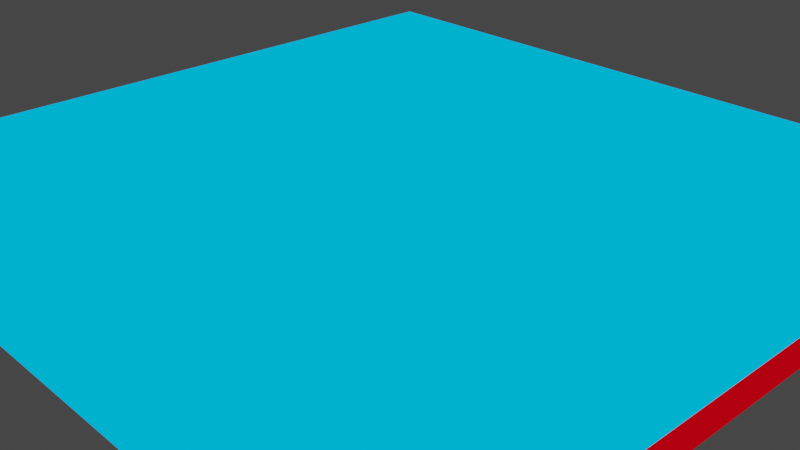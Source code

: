 # Source: terrainVisualisation.blend  (saved by Blender 2.93.20; exported with 4.5.12 LTS)
import bpy
from mathutils import Matrix  # noqa: F401  (used for matrix-valued properties, if any)

bpy.ops.wm.read_factory_settings(use_empty=True)
scene = bpy.context.scene
scene.name = 'Scene'

# ---- collections
col_collection = bpy.data.collections.new('Collection'); scene.collection.children.link(col_collection)

# ---- images (referenced by path relative to the original .blend; pixels are not part of the script)
import os
ASSET_DIR = os.environ.get("B2B_ASSET_DIR", "")  # directory of the original .blend (textures are referenced by path, not embedded)
HERE = os.path.dirname(os.path.abspath(__file__))  # packed textures are extracted next to this script under _unpacked/

def load_image(name, relpath, width, height, colorspace="sRGB"):
    """Load a texture the original file referenced (path relative to the .blend, or extracted next to this script)."""
    p = next((c for c in (os.path.join(HERE, relpath), os.path.join(ASSET_DIR, relpath)) if relpath and os.path.exists(c)), "")
    if p:
        img = bpy.data.images.load(p, check_existing=True)
        img.name = name
    else:  # same state as the original file: an image datablock whose file is absent (Cycles renders it pink)
        img = bpy.data.images.new(name, width, height)
        img.source = "FILE"
        img.filepath = "//" + (relpath or name)
    img.colorspace_settings.name = colorspace
    return img
img_out_rivers_png = load_image('out-rivers.png', 'out-rivers.png', 1024, 1024, 'sRGB')
img_out_png = load_image('out.png', 'out.png', 1024, 1024, 'sRGB')
img_city_primitives_png = load_image('city-primitives.png', 'city-primitives.png', 1024, 1024, 'sRGB')

# ---- materials (node trees are filled in below, after node groups)
mat_land_003 = bpy.data.materials.new('Land.003')
mat_land_003.displacement_method = 'DISPLACEMENT'
mat_land_001 = bpy.data.materials.new('Land.001')
mat_land_001.displacement_method = 'DISPLACEMENT'

# ---- material node trees
mat_land_003.use_nodes = True; mat_land_003.node_tree.nodes.clear()
mat_land_001.use_nodes = True; mat_land_001.node_tree.nodes.clear()

# ---- world
world_world = bpy.data.worlds.new('World'); scene.world = world_world
world_world.use_nodes = True; world_world.node_tree.nodes.clear()
_N = world_world.node_tree.nodes; _L = world_world.node_tree.links
n0 = _N.new('ShaderNodeOutputWorld'); n0.name = 'World Output'; n0.location = (300, 300)
n1 = _N.new('ShaderNodeBackground'); n1.name = 'Background'; n1.location = (10, 300)
n1.inputs[0].default_value = (0.05088, 0.05088, 0.05088, 1.0)
_L.new(n1.outputs[0], n0.inputs[0])
n0.is_active_output = True
world_world.color = (0.05088, 0.05088, 0.05088)
world_world.use_sun_shadow = False
world_world.sun_shadow_jitter_overblur = 0.0

# ---- cameras
cam_camera = bpy.data.cameras.new('Camera')
cam_camera.clip_end = 100.0
cam_camera.ortho_scale = 7.314

# ---- lights
light_light = bpy.data.lights.new('Light', 'POINT')
light_light.transmission_factor = 0.0
light_light.energy = 1000.0
light_light.shadow_soft_size = 0.1
light_light.shadow_maximum_resolution = 0.006
light_light.use_absolute_resolution = True

# ---- meshes
me_plane = bpy.data.meshes.new('Plane')
me_plane.from_pydata([(-1.0, -1.0, 0.0), (1.0, -1.0, 0.0), (-1.0, 1.0, 0.0), (1.0, 1.0, 0.0)], [], [(0, 1, 3, 2)])
_uv = me_plane.uv_layers.new(name='UVMap')
_uv.uv.foreach_set('vector', [0.0, 0.0, 1.0, 0.0, 1.0, 1.0, 0.0, 1.0])
me_plane.materials.append(mat_land_003)
me_plane.use_remesh_fix_poles = True
me_plane.use_remesh_preserve_attributes = False
me_plane.update()
me_plane_001 = bpy.data.meshes.new('Plane.001')
me_plane_001.from_pydata([(-1.0, -1.0, 0.0), (1.0, -1.0, 0.0), (-1.0, 1.0, 0.0), (1.0, 1.0, 0.0)], [], [(0, 1, 3, 2)])
_uv = me_plane_001.uv_layers.new(name='UVMap')
_uv.uv.foreach_set('vector', [0.0, 0.0, 1.0, 0.0, 1.0, 1.0, 0.0, 1.0])
me_plane_001.materials.append(mat_land_001)
me_plane_001.use_remesh_fix_poles = True
me_plane_001.use_remesh_preserve_attributes = False
me_plane_001.update()

# ---- objects
ob_light = bpy.data.objects.new('Light', light_light)
ob_camera = bpy.data.objects.new('Camera', cam_camera)
ob_plane = bpy.data.objects.new('Plane', me_plane)
ob_plane_001 = bpy.data.objects.new('Plane.001', me_plane_001)
_N = mat_land_003.node_tree.nodes; _L = mat_land_003.node_tree.links
n0 = _N.new('ShaderNodeBsdfTransparent'); n0.name = 'Transparent BSDF'; n0.location = (1152, -74)
n1 = _N.new('ShaderNodeMath'); n1.name = 'Math.002'; n1.location = (1136, 303)
n1.operation = 'LESS_THAN'
n1.inputs[1].default_value = 1e-06
n1.inputs[2].default_value = 0.0
n2 = _N.new('ShaderNodeDisplacement'); n2.name = 'Displacement'; n2.location = (1273, -191)
n2.space = 'WORLD'
n2.inputs[1].default_value = 0.0
n2.inputs[2].default_value = 0.2
n3 = _N.new('ShaderNodeOutputMaterial'); n3.name = 'Material Output'; n3.location = (1674, -79)
n4 = _N.new('ShaderNodeTexCoord'); n4.name = 'Texture Coordinate'; n4.location = (-340, 181)
n4.object = ob_plane
n5 = _N.new('ShaderNodeMath'); n5.name = 'Math.001'; n5.location = (462, 605)
n5.operation = 'LESS_THAN'
n5.inputs[1].default_value = 0.999
n5.inputs[2].default_value = 0.0
n6 = _N.new('ShaderNodeTexImage'); n6.name = 'Image Texture.001'; n6.location = (143, 476)
n6.image = img_out_rivers_png
n6.interpolation = 'Closest'
n7 = _N.new('ShaderNodeSeparateXYZ'); n7.name = 'Separate XYZ'; n7.location = (-158, 88)
n8 = _N.new('ShaderNodeMath'); n8.name = 'Math.003'; n8.location = (459, 440)
n8.operation = 'GREATER_THAN'
n8.inputs[1].default_value = 0.001
n8.inputs[2].default_value = 0.0
n9 = _N.new('ShaderNodeMath'); n9.name = 'Math.004'; n9.location = (724, 543)
n9.operation = 'MULTIPLY'
n9.inputs[2].default_value = 0.0
n10 = _N.new('ShaderNodeValToRGB'); n10.name = 'ColorRamp.001'; n10.location = (32, 187)
while len(n10.color_ramp.elements) > 1: n10.color_ramp.elements.remove(n10.color_ramp.elements[-1])
n10.color_ramp.elements[0].position = 0.0; n10.color_ramp.elements[0].color = (0.0, 0.0, 0.0, 1.0)
_e = n10.color_ramp.elements.new(0.22); _e.color = (1.0, 1.0, 1.0, 1.0)
n11 = _N.new('ShaderNodeMixShader'); n11.name = 'Mix Shader'; n11.location = (1473, -55)
n11.width = 100
n12 = _N.new('ShaderNodeMath'); n12.name = 'Math.006'; n12.location = (915, 504)
n12.operation = 'MULTIPLY'
n12.inputs[2].default_value = 0.0
n13 = _N.new('ShaderNodeTexImage'); n13.name = 'Image Texture'; n13.location = (865, -258)
n13.image = img_out_png
n13.interpolation = 'Closest'
n14 = _N.new('ShaderNodeEmission'); n14.name = 'Emission Viewer'; n14.location = (1674, -39)
n14.label = 'Viewer'
n14.hide = True
n15 = _N.new('ShaderNodeMath'); n15.name = 'Math.005'; n15.location = (722, 368)
n15.operation = 'GREATER_THAN'
n15.inputs[1].default_value = 0.001
n15.inputs[2].default_value = 0.0
n16 = _N.new('ShaderNodeValToRGB'); n16.name = 'ColorRamp'; n16.location = (349, 197)
while len(n16.color_ramp.elements) > 1: n16.color_ramp.elements.remove(n16.color_ramp.elements[-1])
n16.color_ramp.elements[0].position = 0.001; n16.color_ramp.elements[0].color = (0.0, 0.0, 0.0, 1.0)
_e = n16.color_ramp.elements.new(1.0); _e.color = (1.0, 1.0, 1.0, 1.0)
n17 = _N.new('ShaderNodeValToRGB'); n17.name = 'ColorRamp.002'; n17.location = (345, -25)
while len(n17.color_ramp.elements) > 1: n17.color_ramp.elements.remove(n17.color_ramp.elements[-1])
n17.color_ramp.elements[0].position = 0.0; n17.color_ramp.elements[0].color = (0.0, 0.05107, 0.0, 1.0)
_e = n17.color_ramp.elements.new(1.0); _e.color = (0.0, 1.0, 0.0, 1.0)
n18 = _N.new('ShaderNodeMix'); n18.name = 'Mix.002'; n18.location = (1145, 120)
n18.data_type = 'RGBA'
n19 = _N.new('ShaderNodeValToRGB'); n19.name = 'ColorRamp.003'; n19.location = (344, -246)
while len(n19.color_ramp.elements) > 1: n19.color_ramp.elements.remove(n19.color_ramp.elements[-1])
n19.color_ramp.elements[0].position = 0.001; n19.color_ramp.elements[0].color = (0.0, 0.0, 0.1383, 1.0)
_e = n19.color_ramp.elements.new(0.1295); _e.color = (0.0, 0.5, 1.0, 1.0)
_L.new(n4.outputs[3], n7.inputs[0])
_L.new(n10.outputs[0], n16.inputs[0])
_L.new(n16.outputs[0], n1.inputs[0])
_L.new(n10.outputs[0], n19.inputs[0])
_L.new(n1.outputs[0], n11.inputs[0])
_L.new(n0.outputs[0], n11.inputs[2])
_L.new(n7.outputs[2], n10.inputs[0])
_L.new(n2.outputs[0], n3.inputs[2])
_L.new(n13.outputs[0], n2.inputs[0])
_L.new(n18.outputs[2], n11.inputs[1])
_L.new(n5.outputs[0], n9.inputs[0])
_L.new(n8.outputs[0], n9.inputs[1])
_L.new(n6.outputs[0], n8.inputs[0])
_L.new(n6.outputs[0], n5.inputs[0])
_L.new(n9.outputs[0], n12.inputs[0])
_L.new(n10.outputs[0], n17.inputs[0])
_L.new(n13.outputs[0], n15.inputs[0])
_L.new(n12.outputs[0], n18.inputs[0])
_L.new(n15.outputs[0], n12.inputs[1])
_L.new(n14.outputs[0], n3.inputs[0])
_L.new(n17.outputs[0], n18.inputs[6])
_L.new(n18.outputs[2], n14.inputs[0])
_L.new(n19.outputs[0], n18.inputs[7])
n3.is_active_output = True
_N = mat_land_001.node_tree.nodes; _L = mat_land_001.node_tree.links
n0 = _N.new('ShaderNodeValToRGB'); n0.name = 'ColorRamp'; n0.location = (971, 296)
while len(n0.color_ramp.elements) > 1: n0.color_ramp.elements.remove(n0.color_ramp.elements[-1])
n0.color_ramp.elements[0].position = 0.001; n0.color_ramp.elements[0].color = (0.0, 0.0, 0.0, 1.0)
_e = n0.color_ramp.elements.new(1.0); _e.color = (1.0, 1.0, 1.0, 1.0)
n1 = _N.new('ShaderNodeValToRGB'); n1.name = 'ColorRamp.001'; n1.location = (669, 301)
while len(n1.color_ramp.elements) > 1: n1.color_ramp.elements.remove(n1.color_ramp.elements[-1])
n1.color_ramp.elements[0].position = 0.019; n1.color_ramp.elements[0].color = (0.0, 0.0, 0.0, 1.0)
_e = n1.color_ramp.elements.new(0.22); _e.color = (1.0, 1.0, 1.0, 1.0)
n2 = _N.new('ShaderNodeSeparateXYZ'); n2.name = 'Separate XYZ'; n2.location = (472, 224)
n3 = _N.new('ShaderNodeTexCoord'); n3.name = 'Texture Coordinate'; n3.location = (295, 279)
n3.object = ob_plane
n4 = _N.new('ShaderNodeMixShader'); n4.name = 'Mix Shader'; n4.location = (1765, 281)
n4.width = 100
n5 = _N.new('ShaderNodeMath'); n5.name = 'Math.002'; n5.location = (1255, 324)
n5.operation = 'LESS_THAN'
n5.inputs[1].default_value = 1e-06
n5.inputs[2].default_value = 0.0
n6 = _N.new('ShaderNodeRGB'); n6.name = 'RGB'; n6.location = (1396, 201)
n6.outputs[0].default_value = (0.5, 0.0, 0.004975, 1.0)
n7 = _N.new('ShaderNodeBsdfTransparent'); n7.name = 'Transparent BSDF'; n7.location = (1572, 151)
n8 = _N.new('ShaderNodeOutputMaterial'); n8.name = 'Material Output'; n8.location = (1992, 171)
n9 = _N.new('ShaderNodeMath'); n9.name = 'Math'; n9.location = (1759, 78)
n9.inputs[1].default_value = 0.0156
n9.inputs[2].default_value = 0.0
n10 = _N.new('ShaderNodeDisplacement'); n10.name = 'Displacement'; n10.location = (1547, 13)
n10.space = 'WORLD'
n10.inputs[1].default_value = 0.0
n10.inputs[2].default_value = 0.2
n11 = _N.new('ShaderNodeMix'); n11.name = 'Mix'; n11.location = (1349, -17)
n11.data_type = 'RGBA'
n11.inputs[6].default_value = (0.0, 0.0, 0.0, 1.0)
n12 = _N.new('ShaderNodeTexImage'); n12.name = 'Image Texture'; n12.location = (1012, -174)
n12.image = img_out_png
n12.interpolation = 'Closest'
n13 = _N.new('ShaderNodeMath'); n13.name = 'Math.004'; n13.location = (1103, -6)
n13.operation = 'MULTIPLY'
n13.inputs[2].default_value = 0.0
n14 = _N.new('ShaderNodeMath'); n14.name = 'Math.003'; n14.location = (838, -109)
n14.operation = 'GREATER_THAN'
n14.inputs[1].default_value = 0.001
n14.inputs[2].default_value = 0.0
n15 = _N.new('ShaderNodeMath'); n15.name = 'Math.001'; n15.location = (842, 56)
n15.operation = 'LESS_THAN'
n15.inputs[1].default_value = 0.999
n15.inputs[2].default_value = 0.0
n16 = _N.new('ShaderNodeTexImage'); n16.name = 'Image Texture.001'; n16.location = (523, -73)
n16.image = img_city_primitives_png
n16.interpolation = 'Closest'
_L.new(n3.outputs[3], n2.inputs[0])
_L.new(n1.outputs[0], n0.inputs[0])
_L.new(n0.outputs[0], n5.inputs[0])
_L.new(n5.outputs[0], n4.inputs[0])
_L.new(n7.outputs[0], n4.inputs[2])
_L.new(n2.outputs[2], n1.inputs[0])
_L.new(n6.outputs[0], n4.inputs[1])
_L.new(n12.outputs[0], n11.inputs[7])
_L.new(n10.outputs[0], n9.inputs[0])
_L.new(n11.outputs[2], n10.inputs[0])
_L.new(n9.outputs[0], n8.inputs[2])
_L.new(n15.outputs[0], n13.inputs[0])
_L.new(n14.outputs[0], n13.inputs[1])
_L.new(n16.outputs[0], n14.inputs[0])
_L.new(n16.outputs[0], n15.inputs[0])
_L.new(n13.outputs[0], n11.inputs[0])
_L.new(n4.outputs[0], n8.inputs[0])
n8.is_active_output = True

# ---- transforms, parenting, visibility, modifiers, constraints
ob_light.location = (4.076, 1.005, 5.904)
ob_light.rotation_euler = (0.6503, 0.05522, 1.866)
ob_light.lock_rotations_4d = False
ob_light.empty_display_type = 'ARROWS'
ob_light.color = (0.0, 0.0, 0.0, 0.0)
ob_light.lineart.crease_threshold = 0.0
ob_camera.location = (1.731, -1.62, 1.112)
ob_camera.rotation_euler = (1.109, -4.651e-08, 0.8149)
ob_camera.lock_rotations_4d = False
ob_camera.empty_display_type = 'ARROWS'
ob_camera.color = (0.0, 0.0, 0.0, 0.0)
ob_camera.display_type = 'WIRE'
ob_camera.lineart.crease_threshold = 0.0
ob_plane.location = (0.0, 0.0, 0.0)
_m = ob_plane.modifiers.new('Subdivision', 'SUBSURF')
_m.subdivision_type = 'SIMPLE'
_m.levels = 9
_m.render_levels = 10
ob_plane_001.location = (0.0, 0.0, 0.0)
_m = ob_plane_001.modifiers.new('Subdivision', 'SUBSURF')
_m.subdivision_type = 'SIMPLE'
_m.levels = 9
_m.render_levels = 10

# ---- collection membership
col_collection.objects.link(ob_light)
col_collection.objects.link(ob_camera)
col_collection.objects.link(ob_plane)
col_collection.objects.link(ob_plane_001)

# ---- scene / render settings (as saved in the file)
scene.camera = ob_camera
scene.frame_start = 1; scene.frame_end = 250; scene.frame_set(3)
scene.render.engine = 'CYCLES'
scene.cycles.use_denoising = False
scene.cycles.samples = 128
scene.cycles.sampling_pattern = 'TABULATED_SOBOL'
scene.cycles.use_adaptive_sampling = False
scene.cycles.use_light_tree = False
scene.view_settings.view_transform = 'Filmic'
bpy.context.view_layer.update()

